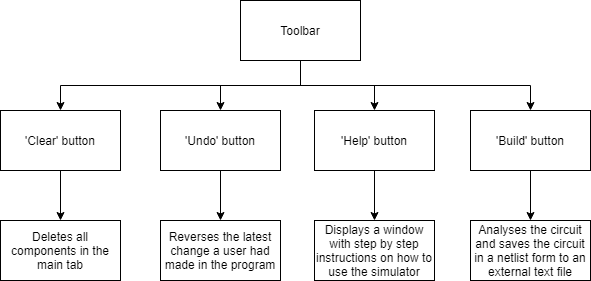

The diagram above was exported from draw.io. Its source (the exported page's mxGraphModel, read from the mxfile embedded in the PNG):
<mxGraphModel dx="1038" dy="580" grid="1" gridSize="10" guides="1" tooltips="1" connect="1" arrows="1" fold="1" page="1" pageScale="1" pageWidth="827" pageHeight="1169" math="0" shadow="0">
  <root>
    <mxCell id="WIyWlLk6GJQsqaUBKTNV-0" />
    <mxCell id="WIyWlLk6GJQsqaUBKTNV-1" parent="WIyWlLk6GJQsqaUBKTNV-0" />
    <mxCell id="LigsoX2SWbioVfdCqoxP-5" value="" style="edgeStyle=orthogonalEdgeStyle;rounded=0;orthogonalLoop=1;jettySize=auto;html=1;entryX=0.5;entryY=0;entryDx=0;entryDy=0;exitX=0.5;exitY=1;exitDx=0;exitDy=0;" edge="1" parent="WIyWlLk6GJQsqaUBKTNV-1" source="LigsoX2SWbioVfdCqoxP-0" target="LigsoX2SWbioVfdCqoxP-4">
      <mxGeometry relative="1" as="geometry" />
    </mxCell>
    <mxCell id="LigsoX2SWbioVfdCqoxP-6" value="" style="edgeStyle=orthogonalEdgeStyle;rounded=0;orthogonalLoop=1;jettySize=auto;html=1;entryX=0.5;entryY=0;entryDx=0;entryDy=0;exitX=0.5;exitY=1;exitDx=0;exitDy=0;" edge="1" parent="WIyWlLk6GJQsqaUBKTNV-1" source="LigsoX2SWbioVfdCqoxP-0" target="LigsoX2SWbioVfdCqoxP-1">
      <mxGeometry relative="1" as="geometry" />
    </mxCell>
    <mxCell id="LigsoX2SWbioVfdCqoxP-9" value="" style="edgeStyle=orthogonalEdgeStyle;rounded=0;orthogonalLoop=1;jettySize=auto;html=1;entryX=0.5;entryY=0;entryDx=0;entryDy=0;" edge="1" parent="WIyWlLk6GJQsqaUBKTNV-1" source="LigsoX2SWbioVfdCqoxP-0" target="LigsoX2SWbioVfdCqoxP-2">
      <mxGeometry relative="1" as="geometry" />
    </mxCell>
    <mxCell id="LigsoX2SWbioVfdCqoxP-10" value="" style="edgeStyle=orthogonalEdgeStyle;rounded=0;orthogonalLoop=1;jettySize=auto;html=1;entryX=0.5;entryY=0;entryDx=0;entryDy=0;" edge="1" parent="WIyWlLk6GJQsqaUBKTNV-1" source="LigsoX2SWbioVfdCqoxP-0" target="LigsoX2SWbioVfdCqoxP-3">
      <mxGeometry relative="1" as="geometry">
        <mxPoint x="540" y="70" as="targetPoint" />
      </mxGeometry>
    </mxCell>
    <mxCell id="LigsoX2SWbioVfdCqoxP-0" value="Toolbar" style="rounded=0;whiteSpace=wrap;html=1;" vertex="1" parent="WIyWlLk6GJQsqaUBKTNV-1">
      <mxGeometry x="340" y="10" width="120" height="60" as="geometry" />
    </mxCell>
    <mxCell id="LigsoX2SWbioVfdCqoxP-12" value="" style="edgeStyle=orthogonalEdgeStyle;rounded=0;orthogonalLoop=1;jettySize=auto;html=1;" edge="1" parent="WIyWlLk6GJQsqaUBKTNV-1" source="LigsoX2SWbioVfdCqoxP-1" target="LigsoX2SWbioVfdCqoxP-11">
      <mxGeometry relative="1" as="geometry" />
    </mxCell>
    <mxCell id="LigsoX2SWbioVfdCqoxP-1" value="'Clear' button" style="rounded=0;whiteSpace=wrap;html=1;" vertex="1" parent="WIyWlLk6GJQsqaUBKTNV-1">
      <mxGeometry x="100" y="120" width="120" height="60" as="geometry" />
    </mxCell>
    <mxCell id="LigsoX2SWbioVfdCqoxP-14" value="" style="edgeStyle=orthogonalEdgeStyle;rounded=0;orthogonalLoop=1;jettySize=auto;html=1;" edge="1" parent="WIyWlLk6GJQsqaUBKTNV-1" source="LigsoX2SWbioVfdCqoxP-2" target="LigsoX2SWbioVfdCqoxP-13">
      <mxGeometry relative="1" as="geometry" />
    </mxCell>
    <mxCell id="LigsoX2SWbioVfdCqoxP-2" value="'Undo' button" style="rounded=0;whiteSpace=wrap;html=1;" vertex="1" parent="WIyWlLk6GJQsqaUBKTNV-1">
      <mxGeometry x="260" y="120" width="120" height="60" as="geometry" />
    </mxCell>
    <mxCell id="LigsoX2SWbioVfdCqoxP-16" value="" style="edgeStyle=orthogonalEdgeStyle;rounded=0;orthogonalLoop=1;jettySize=auto;html=1;" edge="1" parent="WIyWlLk6GJQsqaUBKTNV-1" source="LigsoX2SWbioVfdCqoxP-3" target="LigsoX2SWbioVfdCqoxP-15">
      <mxGeometry relative="1" as="geometry" />
    </mxCell>
    <mxCell id="LigsoX2SWbioVfdCqoxP-3" value="'Help' button" style="rounded=0;whiteSpace=wrap;html=1;" vertex="1" parent="WIyWlLk6GJQsqaUBKTNV-1">
      <mxGeometry x="414" y="120" width="120" height="60" as="geometry" />
    </mxCell>
    <mxCell id="LigsoX2SWbioVfdCqoxP-18" value="" style="edgeStyle=orthogonalEdgeStyle;rounded=0;orthogonalLoop=1;jettySize=auto;html=1;" edge="1" parent="WIyWlLk6GJQsqaUBKTNV-1" source="LigsoX2SWbioVfdCqoxP-4" target="LigsoX2SWbioVfdCqoxP-17">
      <mxGeometry relative="1" as="geometry" />
    </mxCell>
    <mxCell id="LigsoX2SWbioVfdCqoxP-4" value="'Build' button" style="rounded=0;whiteSpace=wrap;html=1;" vertex="1" parent="WIyWlLk6GJQsqaUBKTNV-1">
      <mxGeometry x="570" y="120" width="120" height="60" as="geometry" />
    </mxCell>
    <mxCell id="LigsoX2SWbioVfdCqoxP-11" value="Deletes all components in the main tab" style="rounded=0;whiteSpace=wrap;html=1;" vertex="1" parent="WIyWlLk6GJQsqaUBKTNV-1">
      <mxGeometry x="100" y="230" width="120" height="60" as="geometry" />
    </mxCell>
    <mxCell id="LigsoX2SWbioVfdCqoxP-13" value="Reverses the latest change a user had made in the program" style="rounded=0;whiteSpace=wrap;html=1;" vertex="1" parent="WIyWlLk6GJQsqaUBKTNV-1">
      <mxGeometry x="260" y="230" width="120" height="60" as="geometry" />
    </mxCell>
    <mxCell id="LigsoX2SWbioVfdCqoxP-15" value="Displays a window with step by step instructions on how to use the simulator" style="rounded=0;whiteSpace=wrap;html=1;" vertex="1" parent="WIyWlLk6GJQsqaUBKTNV-1">
      <mxGeometry x="414" y="230" width="120" height="60" as="geometry" />
    </mxCell>
    <mxCell id="LigsoX2SWbioVfdCqoxP-17" value="Analyses the circuit and saves the circuit in a netlist form to an external text file" style="rounded=0;whiteSpace=wrap;html=1;" vertex="1" parent="WIyWlLk6GJQsqaUBKTNV-1">
      <mxGeometry x="570" y="230" width="120" height="60" as="geometry" />
    </mxCell>
  </root>
</mxGraphModel>